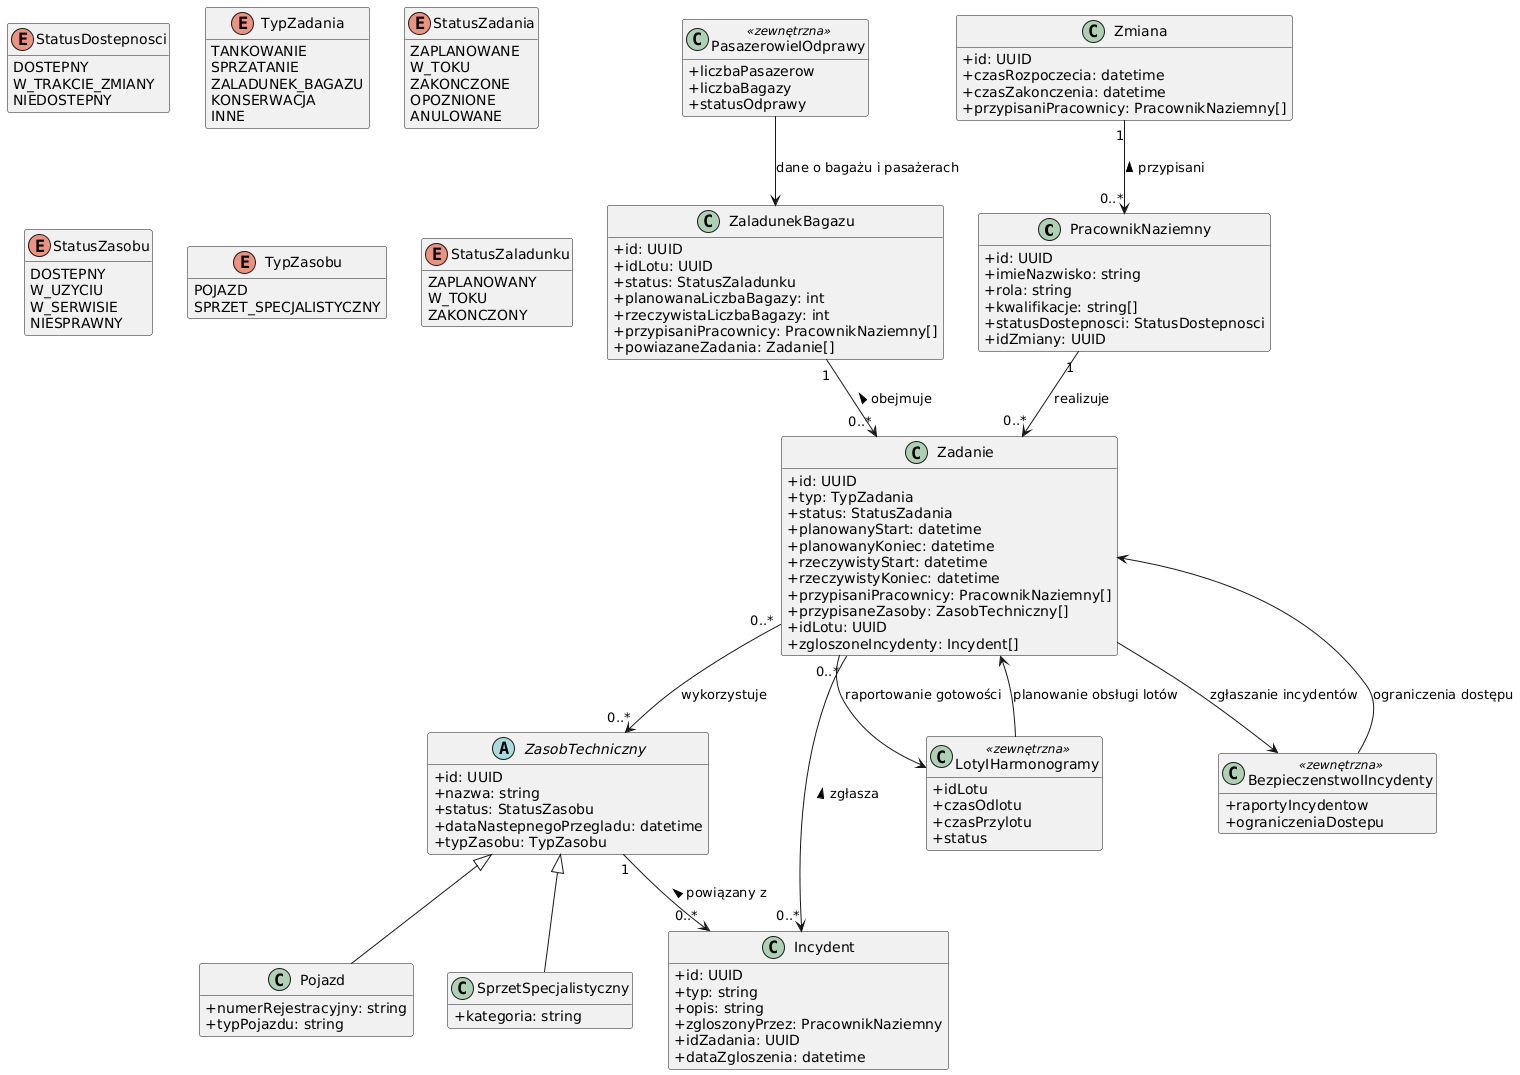

The diagram above was rendered by PlantUML. Its source (embedded in the PNG):
@startuml
hide methods
skinparam classAttributeIconSize 0

class PracownikNaziemny {
  +id: UUID
  +imieNazwisko: string
  +rola: string
  +kwalifikacje: string[]
  +statusDostepnosci: StatusDostepnosci
  +idZmiany: UUID
}

class Zmiana {
  +id: UUID
  +czasRozpoczecia: datetime
  +czasZakonczenia: datetime
  +przypisaniPracownicy: PracownikNaziemny[]
}

class Zadanie {
  +id: UUID
  +typ: TypZadania
  +status: StatusZadania
  +planowanyStart: datetime
  +planowanyKoniec: datetime
  +rzeczywistyStart: datetime
  +rzeczywistyKoniec: datetime
  +przypisaniPracownicy: PracownikNaziemny[]
  +przypisaneZasoby: ZasobTechniczny[]
  +idLotu: UUID
  +zgloszoneIncydenty: Incydent[]
}

abstract class ZasobTechniczny {
  +id: UUID
  +nazwa: string
  +status: StatusZasobu
  +dataNastepnegoPrzegladu: datetime
  +typZasobu: TypZasobu
}

class Pojazd extends ZasobTechniczny {
  +numerRejestracyjny: string
  +typPojazdu: string
}

class SprzetSpecjalistyczny extends ZasobTechniczny {
  +kategoria: string
}

class Incydent {
  +id: UUID
  +typ: string
  +opis: string
  +zgloszonyPrzez: PracownikNaziemny
  +idZadania: UUID
  +dataZgloszenia: datetime
}

class ZaladunekBagazu {
  +id: UUID
  +idLotu: UUID
  +status: StatusZaladunku
  +planowanaLiczbaBagazy: int
  +rzeczywistaLiczbaBagazy: int
  +przypisaniPracownicy: PracownikNaziemny[]
  +powiazaneZadania: Zadanie[]
}

PracownikNaziemny "1" --> "0..*" Zadanie : realizuje
Zadanie "0..*" --> "0..*" ZasobTechniczny : wykorzystuje
Zmiana "1" --> "0..*" PracownikNaziemny : < przypisani
ZaladunekBagazu "1" --> "0..*" Zadanie : < obejmuje
Zadanie "0..*" --> "0..*" Incydent : < zgłasza
ZasobTechniczny "1" --> "0..*" Incydent : < powiązany z

class PasazerowieIOdprawy <<zewnętrzna>> {
  +liczbaPasazerow
  +liczbaBagazy
  +statusOdprawy
}

class LotyIHarmonogramy <<zewnętrzna>> {
  +idLotu
  +czasOdlotu
  +czasPrzylotu
  +status
}

class BezpieczenstwoIIncydenty <<zewnętrzna>> {
  +raportyIncydentow
  +ograniczeniaDostepu
}

PasazerowieIOdprawy --> ZaladunekBagazu : dane o bagażu i pasażerach
LotyIHarmonogramy --> Zadanie : planowanie obsługi lotów
Zadanie --> LotyIHarmonogramy : raportowanie gotowości
Zadanie --> BezpieczenstwoIIncydenty : zgłaszanie incydentów
BezpieczenstwoIIncydenty --> Zadanie : ograniczenia dostępu

enum StatusDostepnosci {
  DOSTEPNY
  W_TRAKCIE_ZMIANY
  NIEDOSTEPNY
}

enum TypZadania {
  TANKOWANIE
  SPRZATANIE
  ZALADUNEK_BAGAZU
  KONSERWACJA
  INNE
}

enum StatusZadania {
  ZAPLANOWANE
  W_TOKU
  ZAKONCZONE
  OPOZNIONE
  ANULOWANE
}

enum StatusZasobu {
  DOSTEPNY
  W_UZYCIU
  W_SERWISIE
  NIESPRAWNY
}

enum TypZasobu {
  POJAZD
  SPRZET_SPECJALISTYCZNY
}

enum StatusZaladunku {
  ZAPLANOWANY
  W_TOKU
  ZAKONCZONY
}
@enduml